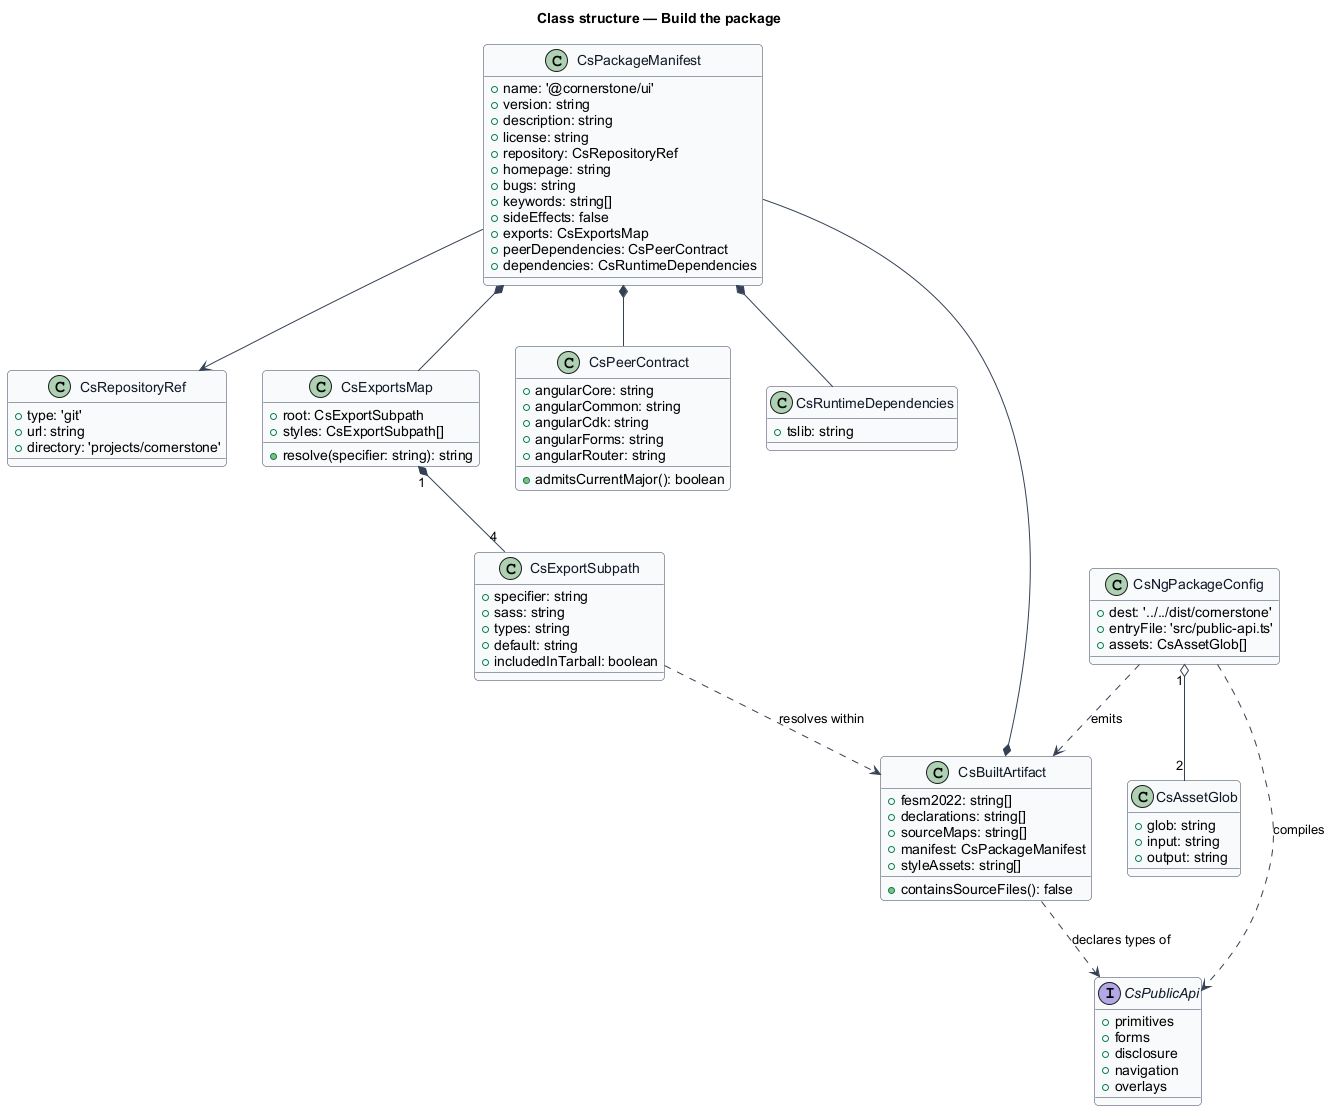

The diagram above was rendered by PlantUML. Its source (embedded in the PNG):
@startuml
' --- shared skin header ---
skinparam backgroundColor #FFFFFF
skinparam shadowing false
skinparam roundcorner 8
skinparam defaultFontName Arial
skinparam ArrowColor #344054
skinparam class {
  BorderColor #344054
  FontColor #101828
  BackgroundColor #F9FAFB
}
' --------------------------
title Class structure — Build the package

class CsPackageManifest {
  +name: '@cornerstone/ui'
  +version: string
  +description: string
  +license: string
  +repository: CsRepositoryRef
  +homepage: string
  +bugs: string
  +keywords: string[]
  +sideEffects: false
  +exports: CsExportsMap
  +peerDependencies: CsPeerContract
  +dependencies: CsRuntimeDependencies
}

class CsRepositoryRef {
  +type: 'git'
  +url: string
  +directory: 'projects/cornerstone'
}

class CsExportsMap {
  +root: CsExportSubpath
  +styles: CsExportSubpath[]
  +resolve(specifier: string): string
}

class CsExportSubpath {
  +specifier: string
  +sass: string
  +types: string
  +default: string
  +includedInTarball: boolean
}

class CsPeerContract {
  +angularCore: string
  +angularCommon: string
  +angularCdk: string
  +angularForms: string
  +angularRouter: string
  +admitsCurrentMajor(): boolean
}

class CsRuntimeDependencies {
  +tslib: string
}

class CsNgPackageConfig {
  +dest: '../../dist/cornerstone'
  +entryFile: 'src/public-api.ts'
  +assets: CsAssetGlob[]
}

class CsAssetGlob {
  +glob: string
  +input: string
  +output: string
}

class CsBuiltArtifact {
  +fesm2022: string[]
  +declarations: string[]
  +sourceMaps: string[]
  +manifest: CsPackageManifest
  +styleAssets: string[]
  +containsSourceFiles(): false
}

interface CsPublicApi {
  +primitives
  +forms
  +disclosure
  +navigation
  +overlays
}

CsPackageManifest *-- CsExportsMap
CsPackageManifest *-- CsPeerContract
CsPackageManifest *-- CsRuntimeDependencies
CsPackageManifest --> CsRepositoryRef
CsExportsMap "1" *-- "4" CsExportSubpath
CsNgPackageConfig "1" o-- "2" CsAssetGlob
CsNgPackageConfig ..> CsPublicApi : compiles
CsNgPackageConfig ..> CsBuiltArtifact : emits
CsBuiltArtifact *-- CsPackageManifest
CsBuiltArtifact ..> CsPublicApi : declares types of
CsExportSubpath ..> CsBuiltArtifact : resolves within
@enduml